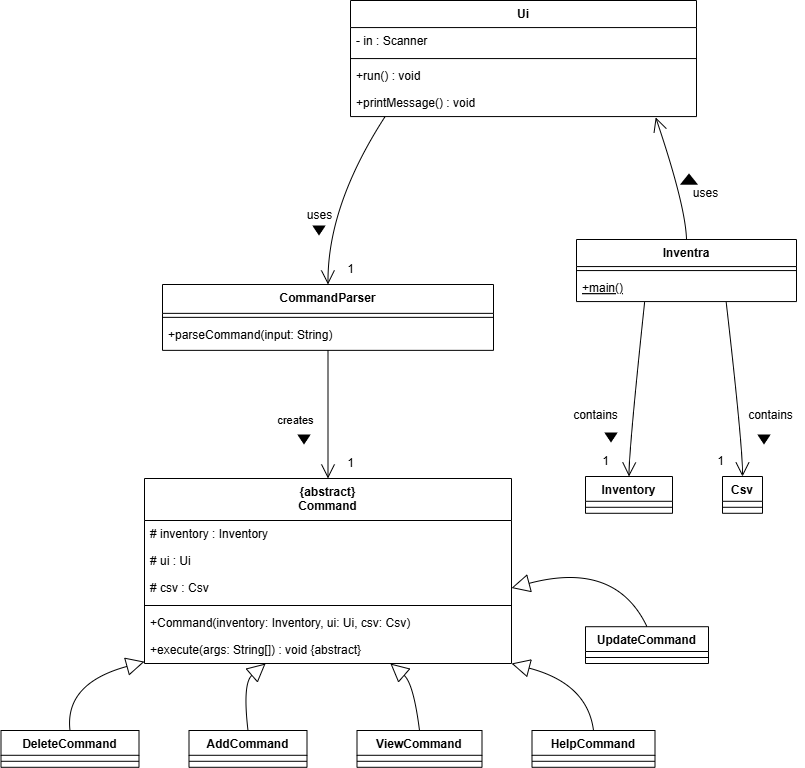

The diagram above was exported from draw.io. Its source (the exported page's mxGraphModel, read from the mxfile embedded in the PNG):
<mxGraphModel dx="1583" dy="726" grid="1" gridSize="10" guides="1" tooltips="1" connect="1" arrows="1" fold="1" page="1" pageScale="1" pageWidth="850" pageHeight="1100" math="0" shadow="0">
  <root>
    <mxCell id="0" />
    <mxCell id="1" parent="0" />
    <mxCell id="j6o41euGVLNRh_wDAePz-1" value="Ui" style="swimlane;fontStyle=1;align=center;verticalAlign=top;childLayout=stackLayout;horizontal=1;startSize=27.071428934733074;horizontalStack=0;resizeParent=1;resizeParentMax=0;resizeLast=0;collapsible=0;marginBottom=0;" parent="1" vertex="1">
      <mxGeometry x="375" y="20" width="346" height="116.07142893473308" as="geometry" />
    </mxCell>
    <mxCell id="j6o41euGVLNRh_wDAePz-2" value="- in : Scanner" style="text;strokeColor=none;fillColor=none;align=left;verticalAlign=top;spacingLeft=4;spacingRight=4;overflow=hidden;rotatable=0;points=[[0,0.5],[1,0.5]];portConstraint=eastwest;" parent="j6o41euGVLNRh_wDAePz-1" vertex="1">
      <mxGeometry y="27.071428934733074" width="346" height="27" as="geometry" />
    </mxCell>
    <mxCell id="j6o41euGVLNRh_wDAePz-3" style="line;strokeWidth=1;fillColor=none;align=left;verticalAlign=middle;spacingTop=-1;spacingLeft=3;spacingRight=3;rotatable=0;labelPosition=right;points=[];portConstraint=eastwest;strokeColor=inherit;" parent="j6o41euGVLNRh_wDAePz-1" vertex="1">
      <mxGeometry y="54.07142893473308" width="346" height="8" as="geometry" />
    </mxCell>
    <mxCell id="j6o41euGVLNRh_wDAePz-4" value="+run() : void" style="text;strokeColor=none;fillColor=none;align=left;verticalAlign=top;spacingLeft=4;spacingRight=4;overflow=hidden;rotatable=0;points=[[0,0.5],[1,0.5]];portConstraint=eastwest;" parent="j6o41euGVLNRh_wDAePz-1" vertex="1">
      <mxGeometry y="62.07142893473308" width="346" height="27" as="geometry" />
    </mxCell>
    <mxCell id="j6o41euGVLNRh_wDAePz-7" value="+printMessage() : void" style="text;strokeColor=none;fillColor=none;align=left;verticalAlign=top;spacingLeft=4;spacingRight=4;overflow=hidden;rotatable=0;points=[[0,0.5],[1,0.5]];portConstraint=eastwest;" parent="j6o41euGVLNRh_wDAePz-1" vertex="1">
      <mxGeometry y="89.07142893473308" width="346" height="27" as="geometry" />
    </mxCell>
    <mxCell id="j6o41euGVLNRh_wDAePz-8" value="Inventra" style="swimlane;fontStyle=1;align=center;verticalAlign=top;childLayout=stackLayout;horizontal=1;startSize=27.071428934733074;horizontalStack=0;resizeParent=1;resizeParentMax=0;resizeLast=0;collapsible=0;marginBottom=0;" parent="1" vertex="1">
      <mxGeometry x="601" y="259" width="220" height="62.07142893473308" as="geometry" />
    </mxCell>
    <mxCell id="j6o41euGVLNRh_wDAePz-11" style="line;strokeWidth=1;fillColor=none;align=left;verticalAlign=middle;spacingTop=-1;spacingLeft=3;spacingRight=3;rotatable=0;labelPosition=right;points=[];portConstraint=eastwest;strokeColor=inherit;" parent="j6o41euGVLNRh_wDAePz-8" vertex="1">
      <mxGeometry y="27.071428934733074" width="220" height="8" as="geometry" />
    </mxCell>
    <mxCell id="j6o41euGVLNRh_wDAePz-12" value="+main()" style="text;strokeColor=none;fillColor=none;align=left;verticalAlign=top;spacingLeft=4;spacingRight=4;overflow=hidden;rotatable=0;points=[[0,0.5],[1,0.5]];portConstraint=eastwest;fontStyle=4" parent="j6o41euGVLNRh_wDAePz-8" vertex="1">
      <mxGeometry y="35.07142893473308" width="220" height="27" as="geometry" />
    </mxCell>
    <mxCell id="j6o41euGVLNRh_wDAePz-15" value="CommandParser" style="swimlane;fontStyle=1;align=center;verticalAlign=top;childLayout=stackLayout;horizontal=1;startSize=28.85714111328125;horizontalStack=0;resizeParent=1;resizeParentMax=0;resizeLast=0;collapsible=0;marginBottom=0;" parent="1" vertex="1">
      <mxGeometry x="187" y="304" width="331" height="65.85714111328124" as="geometry" />
    </mxCell>
    <mxCell id="j6o41euGVLNRh_wDAePz-16" style="line;strokeWidth=1;fillColor=none;align=left;verticalAlign=middle;spacingTop=-1;spacingLeft=3;spacingRight=3;rotatable=0;labelPosition=right;points=[];portConstraint=eastwest;strokeColor=inherit;" parent="j6o41euGVLNRh_wDAePz-15" vertex="1">
      <mxGeometry y="28.85714111328125" width="331" height="8" as="geometry" />
    </mxCell>
    <mxCell id="j6o41euGVLNRh_wDAePz-17" value="+parseCommand(input: String)" style="text;strokeColor=none;fillColor=none;align=left;verticalAlign=top;spacingLeft=4;spacingRight=4;overflow=hidden;rotatable=0;points=[[0,0.5],[1,0.5]];portConstraint=eastwest;" parent="j6o41euGVLNRh_wDAePz-15" vertex="1">
      <mxGeometry y="36.85714111328125" width="331" height="29" as="geometry" />
    </mxCell>
    <mxCell id="j6o41euGVLNRh_wDAePz-18" value="{abstract}&#10;Command" style="swimlane;fontStyle=1;align=center;verticalAlign=top;childLayout=stackLayout;horizontal=1;startSize=42;horizontalStack=0;resizeParent=1;resizeParentMax=0;resizeLast=0;collapsible=0;marginBottom=0;" parent="1" vertex="1">
      <mxGeometry x="169" y="498" width="367" height="185" as="geometry" />
    </mxCell>
    <mxCell id="j6o41euGVLNRh_wDAePz-19" value="# inventory : Inventory" style="text;strokeColor=none;fillColor=none;align=left;verticalAlign=top;spacingLeft=4;spacingRight=4;overflow=hidden;rotatable=0;points=[[0,0.5],[1,0.5]];portConstraint=eastwest;" parent="j6o41euGVLNRh_wDAePz-18" vertex="1">
      <mxGeometry y="42" width="367" height="27" as="geometry" />
    </mxCell>
    <mxCell id="j6o41euGVLNRh_wDAePz-20" value="# ui : Ui" style="text;strokeColor=none;fillColor=none;align=left;verticalAlign=top;spacingLeft=4;spacingRight=4;overflow=hidden;rotatable=0;points=[[0,0.5],[1,0.5]];portConstraint=eastwest;" parent="j6o41euGVLNRh_wDAePz-18" vertex="1">
      <mxGeometry y="69" width="367" height="27" as="geometry" />
    </mxCell>
    <mxCell id="j6o41euGVLNRh_wDAePz-21" value="# csv : Csv" style="text;strokeColor=none;fillColor=none;align=left;verticalAlign=top;spacingLeft=4;spacingRight=4;overflow=hidden;rotatable=0;points=[[0,0.5],[1,0.5]];portConstraint=eastwest;" parent="j6o41euGVLNRh_wDAePz-18" vertex="1">
      <mxGeometry y="96" width="367" height="27" as="geometry" />
    </mxCell>
    <mxCell id="j6o41euGVLNRh_wDAePz-22" style="line;strokeWidth=1;fillColor=none;align=left;verticalAlign=middle;spacingTop=-1;spacingLeft=3;spacingRight=3;rotatable=0;labelPosition=right;points=[];portConstraint=eastwest;strokeColor=inherit;" parent="j6o41euGVLNRh_wDAePz-18" vertex="1">
      <mxGeometry y="123" width="367" height="8" as="geometry" />
    </mxCell>
    <mxCell id="j6o41euGVLNRh_wDAePz-23" value="+Command(inventory: Inventory, ui: Ui, csv: Csv)" style="text;strokeColor=none;fillColor=none;align=left;verticalAlign=top;spacingLeft=4;spacingRight=4;overflow=hidden;rotatable=0;points=[[0,0.5],[1,0.5]];portConstraint=eastwest;" parent="j6o41euGVLNRh_wDAePz-18" vertex="1">
      <mxGeometry y="131" width="367" height="27" as="geometry" />
    </mxCell>
    <mxCell id="j6o41euGVLNRh_wDAePz-24" value="+execute(args: String[]) : void {abstract}" style="text;strokeColor=none;fillColor=none;align=left;verticalAlign=top;spacingLeft=4;spacingRight=4;overflow=hidden;rotatable=0;points=[[0,0.5],[1,0.5]];portConstraint=eastwest;" parent="j6o41euGVLNRh_wDAePz-18" vertex="1">
      <mxGeometry y="158" width="367" height="27" as="geometry" />
    </mxCell>
    <mxCell id="j6o41euGVLNRh_wDAePz-25" value="Inventory" style="swimlane;fontStyle=1;align=center;verticalAlign=top;childLayout=stackLayout;horizontal=1;startSize=24.785715103149414;horizontalStack=0;resizeParent=1;resizeParentMax=0;resizeLast=0;collapsible=0;marginBottom=0;" parent="1" vertex="1">
      <mxGeometry x="610" y="496" width="87" height="36.785715103149414" as="geometry" />
    </mxCell>
    <mxCell id="j6o41euGVLNRh_wDAePz-26" style="line;strokeWidth=1;fillColor=none;align=left;verticalAlign=middle;spacingTop=-1;spacingLeft=3;spacingRight=3;rotatable=0;labelPosition=right;points=[];portConstraint=eastwest;strokeColor=inherit;" parent="j6o41euGVLNRh_wDAePz-25" vertex="1">
      <mxGeometry y="24.785715103149414" width="87" height="12" as="geometry" />
    </mxCell>
    <mxCell id="j6o41euGVLNRh_wDAePz-27" value="Csv" style="swimlane;fontStyle=1;align=center;verticalAlign=top;childLayout=stackLayout;horizontal=1;startSize=24.785715103149414;horizontalStack=0;resizeParent=1;resizeParentMax=0;resizeLast=0;collapsible=0;marginBottom=0;" parent="1" vertex="1">
      <mxGeometry x="747" y="496" width="40" height="36.785715103149414" as="geometry" />
    </mxCell>
    <mxCell id="j6o41euGVLNRh_wDAePz-28" style="line;strokeWidth=1;fillColor=none;align=left;verticalAlign=middle;spacingTop=-1;spacingLeft=3;spacingRight=3;rotatable=0;labelPosition=right;points=[];portConstraint=eastwest;strokeColor=inherit;" parent="j6o41euGVLNRh_wDAePz-27" vertex="1">
      <mxGeometry y="24.785715103149414" width="40" height="12" as="geometry" />
    </mxCell>
    <mxCell id="j6o41euGVLNRh_wDAePz-29" value="DeleteCommand" style="swimlane;fontStyle=1;align=center;verticalAlign=top;childLayout=stackLayout;horizontal=1;startSize=24.785715103149414;horizontalStack=0;resizeParent=1;resizeParentMax=0;resizeLast=0;collapsible=0;marginBottom=0;" parent="1" vertex="1">
      <mxGeometry x="25.5" y="750" width="138" height="36.785715103149414" as="geometry" />
    </mxCell>
    <mxCell id="j6o41euGVLNRh_wDAePz-30" style="line;strokeWidth=1;fillColor=none;align=left;verticalAlign=middle;spacingTop=-1;spacingLeft=3;spacingRight=3;rotatable=0;labelPosition=right;points=[];portConstraint=eastwest;strokeColor=inherit;" parent="j6o41euGVLNRh_wDAePz-29" vertex="1">
      <mxGeometry y="24.785715103149414" width="138" height="12" as="geometry" />
    </mxCell>
    <mxCell id="j6o41euGVLNRh_wDAePz-31" value="AddCommand" style="swimlane;fontStyle=1;align=center;verticalAlign=top;childLayout=stackLayout;horizontal=1;startSize=24.785715103149414;horizontalStack=0;resizeParent=1;resizeParentMax=0;resizeLast=0;collapsible=0;marginBottom=0;" parent="1" vertex="1">
      <mxGeometry x="213.5" y="750" width="118" height="36.785715103149414" as="geometry" />
    </mxCell>
    <mxCell id="j6o41euGVLNRh_wDAePz-32" style="line;strokeWidth=1;fillColor=none;align=left;verticalAlign=middle;spacingTop=-1;spacingLeft=3;spacingRight=3;rotatable=0;labelPosition=right;points=[];portConstraint=eastwest;strokeColor=inherit;" parent="j6o41euGVLNRh_wDAePz-31" vertex="1">
      <mxGeometry y="24.785715103149414" width="118" height="12" as="geometry" />
    </mxCell>
    <mxCell id="j6o41euGVLNRh_wDAePz-33" value="ViewCommand" style="swimlane;fontStyle=1;align=center;verticalAlign=top;childLayout=stackLayout;horizontal=1;startSize=24.785715103149414;horizontalStack=0;resizeParent=1;resizeParentMax=0;resizeLast=0;collapsible=0;marginBottom=0;" parent="1" vertex="1">
      <mxGeometry x="381.5" y="750" width="125" height="36.785715103149414" as="geometry" />
    </mxCell>
    <mxCell id="j6o41euGVLNRh_wDAePz-34" style="line;strokeWidth=1;fillColor=none;align=left;verticalAlign=middle;spacingTop=-1;spacingLeft=3;spacingRight=3;rotatable=0;labelPosition=right;points=[];portConstraint=eastwest;strokeColor=inherit;" parent="j6o41euGVLNRh_wDAePz-33" vertex="1">
      <mxGeometry y="24.785715103149414" width="125" height="12" as="geometry" />
    </mxCell>
    <mxCell id="j6o41euGVLNRh_wDAePz-35" value="HelpCommand" style="swimlane;fontStyle=1;align=center;verticalAlign=top;childLayout=stackLayout;horizontal=1;startSize=24.785715103149414;horizontalStack=0;resizeParent=1;resizeParentMax=0;resizeLast=0;collapsible=0;marginBottom=0;" parent="1" vertex="1">
      <mxGeometry x="556.5" y="750" width="123" height="36.785715103149414" as="geometry" />
    </mxCell>
    <mxCell id="j6o41euGVLNRh_wDAePz-36" style="line;strokeWidth=1;fillColor=none;align=left;verticalAlign=middle;spacingTop=-1;spacingLeft=3;spacingRight=3;rotatable=0;labelPosition=right;points=[];portConstraint=eastwest;strokeColor=inherit;" parent="j6o41euGVLNRh_wDAePz-35" vertex="1">
      <mxGeometry y="24.785715103149414" width="123" height="12" as="geometry" />
    </mxCell>
    <mxCell id="j6o41euGVLNRh_wDAePz-38" value="" style="curved=1;startArrow=none;endArrow=open;endSize=12;exitX=0.31;exitY=1;entryX=0.5;entryY=0.01;rounded=0;" parent="1" source="j6o41euGVLNRh_wDAePz-8" target="j6o41euGVLNRh_wDAePz-25" edge="1">
      <mxGeometry x="0.0019" relative="1" as="geometry">
        <Array as="points">
          <mxPoint x="654" y="464" />
        </Array>
        <mxPoint as="offset" />
      </mxGeometry>
    </mxCell>
    <mxCell id="j6o41euGVLNRh_wDAePz-39" value="" style="curved=1;startArrow=none;endArrow=open;endSize=12;exitX=0.68;exitY=1;entryX=0.5;entryY=0.01;rounded=0;" parent="1" source="j6o41euGVLNRh_wDAePz-8" target="j6o41euGVLNRh_wDAePz-27" edge="1">
      <mxGeometry relative="1" as="geometry">
        <Array as="points">
          <mxPoint x="767" y="464" />
        </Array>
      </mxGeometry>
    </mxCell>
    <mxCell id="j6o41euGVLNRh_wDAePz-40" value="" style="curved=1;startArrow=none;endArrow=open;endSize=12;exitX=0.1;exitY=1;entryX=0.5;entryY=0;rounded=0;" parent="1" source="j6o41euGVLNRh_wDAePz-1" target="j6o41euGVLNRh_wDAePz-15" edge="1">
      <mxGeometry x="0.1983" y="-22" relative="1" as="geometry">
        <Array as="points">
          <mxPoint x="352" y="225" />
        </Array>
        <mxPoint as="offset" />
      </mxGeometry>
    </mxCell>
    <mxCell id="j6o41euGVLNRh_wDAePz-41" value="creates" style="curved=1;startArrow=none;endArrow=open;endSize=12;exitX=0.5;exitY=1;entryX=0.5;entryY=0;rounded=0;" parent="1" source="j6o41euGVLNRh_wDAePz-15" target="j6o41euGVLNRh_wDAePz-18" edge="1">
      <mxGeometry x="0.0948" y="-32" relative="1" as="geometry">
        <Array as="points" />
        <mxPoint as="offset" />
      </mxGeometry>
    </mxCell>
    <mxCell id="j6o41euGVLNRh_wDAePz-42" value="" style="curved=1;startArrow=block;startSize=16;startFill=0;endArrow=none;exitX=0;exitY=0.99;entryX=0.5;entryY=0;rounded=0;" parent="1" source="j6o41euGVLNRh_wDAePz-18" target="j6o41euGVLNRh_wDAePz-29" edge="1">
      <mxGeometry relative="1" as="geometry">
        <Array as="points">
          <mxPoint x="89" y="703" />
        </Array>
      </mxGeometry>
    </mxCell>
    <mxCell id="j6o41euGVLNRh_wDAePz-43" value="" style="curved=1;startArrow=block;startSize=16;startFill=0;endArrow=none;exitX=0.33;exitY=1;entryX=0.5;entryY=0;rounded=0;" parent="1" source="j6o41euGVLNRh_wDAePz-18" target="j6o41euGVLNRh_wDAePz-31" edge="1">
      <mxGeometry relative="1" as="geometry">
        <Array as="points">
          <mxPoint x="267" y="703" />
        </Array>
      </mxGeometry>
    </mxCell>
    <mxCell id="j6o41euGVLNRh_wDAePz-44" value="" style="curved=1;startArrow=block;startSize=16;startFill=0;endArrow=none;exitX=0.67;exitY=1;entryX=0.5;entryY=0;rounded=0;" parent="1" source="j6o41euGVLNRh_wDAePz-18" target="j6o41euGVLNRh_wDAePz-33" edge="1">
      <mxGeometry relative="1" as="geometry">
        <Array as="points">
          <mxPoint x="438" y="703" />
        </Array>
      </mxGeometry>
    </mxCell>
    <mxCell id="j6o41euGVLNRh_wDAePz-45" value="" style="curved=1;startArrow=block;startSize=16;startFill=0;endArrow=none;exitX=1;exitY=1;entryX=0.5;entryY=0;rounded=0;" parent="1" source="j6o41euGVLNRh_wDAePz-18" target="j6o41euGVLNRh_wDAePz-35" edge="1">
      <mxGeometry relative="1" as="geometry">
        <Array as="points">
          <mxPoint x="612" y="703" />
        </Array>
      </mxGeometry>
    </mxCell>
    <mxCell id="j6o41euGVLNRh_wDAePz-46" value="1" style="text;html=1;align=center;verticalAlign=middle;resizable=0;points=[];autosize=1;strokeColor=none;fillColor=none;" parent="1" vertex="1">
      <mxGeometry x="360" y="274" width="30" height="30" as="geometry" />
    </mxCell>
    <mxCell id="j6o41euGVLNRh_wDAePz-47" value="" style="shape=image;html=1;verticalAlign=top;verticalLabelPosition=bottom;labelBackgroundColor=#ffffff;imageAspect=0;aspect=fixed;image=https://cdn4.iconfinder.com/data/icons/geomicons/32/672341-triangle-down-128.png" parent="1" vertex="1">
      <mxGeometry x="320" y="450" width="18" height="18" as="geometry" />
    </mxCell>
    <mxCell id="j6o41euGVLNRh_wDAePz-48" value="contains" style="text;html=1;align=center;verticalAlign=middle;resizable=0;points=[];autosize=1;strokeColor=none;fillColor=none;" parent="1" vertex="1">
      <mxGeometry x="585" y="420" width="70" height="30" as="geometry" />
    </mxCell>
    <mxCell id="j6o41euGVLNRh_wDAePz-49" value="1" style="text;html=1;align=center;verticalAlign=middle;resizable=0;points=[];autosize=1;strokeColor=none;fillColor=none;" parent="1" vertex="1">
      <mxGeometry x="615" y="466" width="30" height="30" as="geometry" />
    </mxCell>
    <mxCell id="j6o41euGVLNRh_wDAePz-50" value="1" style="text;html=1;align=center;verticalAlign=middle;resizable=0;points=[];autosize=1;strokeColor=none;fillColor=none;" parent="1" vertex="1">
      <mxGeometry x="730" y="466" width="30" height="30" as="geometry" />
    </mxCell>
    <mxCell id="j6o41euGVLNRh_wDAePz-51" value="contains" style="text;html=1;align=center;verticalAlign=middle;resizable=0;points=[];autosize=1;strokeColor=none;fillColor=none;" parent="1" vertex="1">
      <mxGeometry x="760" y="420" width="70" height="30" as="geometry" />
    </mxCell>
    <mxCell id="j6o41euGVLNRh_wDAePz-52" value="" style="shape=image;html=1;verticalAlign=top;verticalLabelPosition=bottom;labelBackgroundColor=#ffffff;imageAspect=0;aspect=fixed;image=https://cdn4.iconfinder.com/data/icons/geomicons/32/672341-triangle-down-128.png" parent="1" vertex="1">
      <mxGeometry x="627" y="448" width="18" height="18" as="geometry" />
    </mxCell>
    <mxCell id="j6o41euGVLNRh_wDAePz-53" value="" style="shape=image;html=1;verticalAlign=top;verticalLabelPosition=bottom;labelBackgroundColor=#ffffff;imageAspect=0;aspect=fixed;image=https://cdn4.iconfinder.com/data/icons/geomicons/32/672341-triangle-down-128.png" parent="1" vertex="1">
      <mxGeometry x="780" y="450" width="18" height="18" as="geometry" />
    </mxCell>
    <mxCell id="j6o41euGVLNRh_wDAePz-54" value="" style="shape=image;html=1;verticalAlign=top;verticalLabelPosition=bottom;labelBackgroundColor=#ffffff;imageAspect=0;aspect=fixed;image=https://cdn4.iconfinder.com/data/icons/geomicons/32/672341-triangle-down-128.png" parent="1" vertex="1">
      <mxGeometry x="335" y="241" width="18" height="18" as="geometry" />
    </mxCell>
    <mxCell id="j6o41euGVLNRh_wDAePz-55" value="1" style="text;html=1;align=center;verticalAlign=middle;resizable=0;points=[];autosize=1;strokeColor=none;fillColor=none;" parent="1" vertex="1">
      <mxGeometry x="360" y="468" width="30" height="30" as="geometry" />
    </mxCell>
    <mxCell id="j6o41euGVLNRh_wDAePz-37" value="" style="curved=1;startArrow=none;endArrow=open;endSize=12;exitX=0.5;exitY=0;entryX=0.882;entryY=1.029;rounded=0;entryDx=0;entryDy=0;entryPerimeter=0;exitDx=0;exitDy=0;" parent="1" source="j6o41euGVLNRh_wDAePz-8" target="j6o41euGVLNRh_wDAePz-7" edge="1">
      <mxGeometry relative="1" as="geometry">
        <Array as="points">
          <mxPoint x="710" y="225" />
        </Array>
      </mxGeometry>
    </mxCell>
    <mxCell id="j6o41euGVLNRh_wDAePz-57" value="uses" style="text;html=1;align=center;verticalAlign=middle;resizable=0;points=[];autosize=1;strokeColor=none;fillColor=none;" parent="1" vertex="1">
      <mxGeometry x="705" y="198" width="50" height="30" as="geometry" />
    </mxCell>
    <mxCell id="j6o41euGVLNRh_wDAePz-58" value="uses" style="text;html=1;align=center;verticalAlign=middle;resizable=0;points=[];autosize=1;strokeColor=none;fillColor=none;" parent="1" vertex="1">
      <mxGeometry x="319" y="220" width="50" height="30" as="geometry" />
    </mxCell>
    <mxCell id="j6o41euGVLNRh_wDAePz-59" value="" style="shape=image;html=1;verticalAlign=top;verticalLabelPosition=bottom;labelBackgroundColor=#ffffff;imageAspect=0;aspect=fixed;image=https://cdn2.iconfinder.com/data/icons/freecns-cumulus/16/519632-133_TriangleUp-128.png" parent="1" vertex="1">
      <mxGeometry x="705" y="190" width="18" height="18" as="geometry" />
    </mxCell>
    <mxCell id="MIX07tccOzTfGUwJS87X-1" value="UpdateCommand" style="swimlane;fontStyle=1;align=center;verticalAlign=top;childLayout=stackLayout;horizontal=1;startSize=24.785715103149414;horizontalStack=0;resizeParent=1;resizeParentMax=0;resizeLast=0;collapsible=0;marginBottom=0;" parent="1" vertex="1">
      <mxGeometry x="610" y="646.21" width="123" height="36.785715103149414" as="geometry" />
    </mxCell>
    <mxCell id="MIX07tccOzTfGUwJS87X-2" style="line;strokeWidth=1;fillColor=none;align=left;verticalAlign=middle;spacingTop=-1;spacingLeft=3;spacingRight=3;rotatable=0;labelPosition=right;points=[];portConstraint=eastwest;strokeColor=inherit;" parent="MIX07tccOzTfGUwJS87X-1" vertex="1">
      <mxGeometry y="24.785715103149414" width="123" height="12" as="geometry" />
    </mxCell>
    <mxCell id="MIX07tccOzTfGUwJS87X-3" value="" style="curved=1;startArrow=block;startSize=16;startFill=0;endArrow=none;exitX=1;exitY=0.5;entryX=0.5;entryY=0;rounded=0;entryDx=0;entryDy=0;exitDx=0;exitDy=0;" parent="1" source="j6o41euGVLNRh_wDAePz-21" target="MIX07tccOzTfGUwJS87X-1" edge="1">
      <mxGeometry relative="1" as="geometry">
        <Array as="points">
          <mxPoint x="640" y="580" />
        </Array>
        <mxPoint x="546" y="693" as="sourcePoint" />
        <mxPoint x="628" y="760" as="targetPoint" />
      </mxGeometry>
    </mxCell>
  </root>
</mxGraphModel>